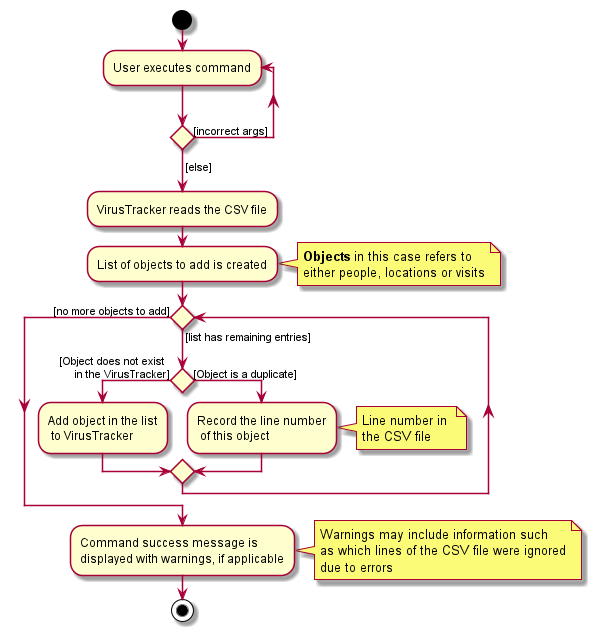

The diagram above was rendered by PlantUML. Its source (embedded in the PNG):
@startuml
start


repeat :User executes command;
repeat while () is ([incorrect args])
->[else];

:VirusTracker reads the CSV file;
:List of objects to add is created;

note right
    **Objects** in this case refers to
    either people, locations or visits
endnote

while () is ([list has remaining entries])
    if () then ( [Object does not exist
      in the VirusTracker])
        :Add object in the list
         to VirusTracker;
    else ([Object is a duplicate])
        :Record the line number
         of this object;
        note right
            Line number in 
            the CSV file 
        endnote
endif
endwhile ([no more objects to add])


:Command success message is
displayed with warnings, if applicable;
note right
Warnings may include information such
as which lines of the CSV file were ignored
due to errors
endnote
stop

@enduml